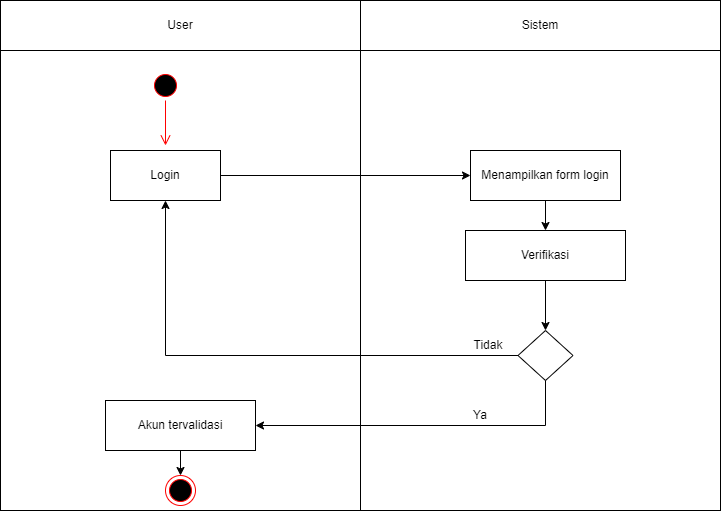

The diagram above was exported from draw.io. Its source (the exported page's mxGraphModel, read from the mxfile embedded in the PNG):
<mxGraphModel dx="1257" dy="620" grid="1" gridSize="10" guides="1" tooltips="1" connect="1" arrows="1" fold="1" page="1" pageScale="1" pageWidth="827" pageHeight="1169" math="0" shadow="0">
  <root>
    <mxCell id="0" />
    <mxCell id="1" parent="0" />
    <mxCell id="J97s1UXbX2JZv0q3zMkI-1" value="" style="rounded=0;whiteSpace=wrap;html=1;" vertex="1" parent="1">
      <mxGeometry x="120" y="80" width="360" height="510" as="geometry" />
    </mxCell>
    <mxCell id="J97s1UXbX2JZv0q3zMkI-2" value="" style="rounded=0;whiteSpace=wrap;html=1;" vertex="1" parent="1">
      <mxGeometry x="480" y="80" width="360" height="510" as="geometry" />
    </mxCell>
    <mxCell id="J97s1UXbX2JZv0q3zMkI-3" value="User" style="rounded=0;whiteSpace=wrap;html=1;" vertex="1" parent="1">
      <mxGeometry x="120" y="80" width="360" height="50" as="geometry" />
    </mxCell>
    <mxCell id="J97s1UXbX2JZv0q3zMkI-4" value="Sistem" style="rounded=0;whiteSpace=wrap;html=1;" vertex="1" parent="1">
      <mxGeometry x="480" y="80" width="360" height="50" as="geometry" />
    </mxCell>
    <mxCell id="J97s1UXbX2JZv0q3zMkI-5" value="" style="ellipse;html=1;shape=startState;fillColor=#000000;strokeColor=#ff0000;" vertex="1" parent="1">
      <mxGeometry x="270" y="150" width="30" height="30" as="geometry" />
    </mxCell>
    <mxCell id="J97s1UXbX2JZv0q3zMkI-6" value="" style="edgeStyle=orthogonalEdgeStyle;html=1;verticalAlign=bottom;endArrow=open;endSize=8;strokeColor=#ff0000;rounded=0;" edge="1" source="J97s1UXbX2JZv0q3zMkI-5" parent="1">
      <mxGeometry relative="1" as="geometry">
        <mxPoint x="285" y="225" as="targetPoint" />
        <Array as="points">
          <mxPoint x="285" y="225" />
          <mxPoint x="286" y="270" />
        </Array>
      </mxGeometry>
    </mxCell>
    <mxCell id="J97s1UXbX2JZv0q3zMkI-8" value="Login" style="html=1;whiteSpace=wrap;" vertex="1" parent="1">
      <mxGeometry x="230" y="230" width="110" height="50" as="geometry" />
    </mxCell>
    <mxCell id="J97s1UXbX2JZv0q3zMkI-9" value="Menampilkan form login" style="html=1;whiteSpace=wrap;" vertex="1" parent="1">
      <mxGeometry x="590" y="230" width="150" height="50" as="geometry" />
    </mxCell>
    <mxCell id="J97s1UXbX2JZv0q3zMkI-10" value="" style="endArrow=classic;html=1;rounded=0;entryX=0;entryY=0.5;entryDx=0;entryDy=0;exitX=1;exitY=0.5;exitDx=0;exitDy=0;" edge="1" parent="1" source="J97s1UXbX2JZv0q3zMkI-8" target="J97s1UXbX2JZv0q3zMkI-9">
      <mxGeometry width="50" height="50" relative="1" as="geometry">
        <mxPoint x="360" y="280" as="sourcePoint" />
        <mxPoint x="410" y="230" as="targetPoint" />
      </mxGeometry>
    </mxCell>
    <mxCell id="J97s1UXbX2JZv0q3zMkI-11" value="Verifikasi" style="html=1;whiteSpace=wrap;" vertex="1" parent="1">
      <mxGeometry x="585" y="310" width="160" height="50" as="geometry" />
    </mxCell>
    <mxCell id="J97s1UXbX2JZv0q3zMkI-12" value="" style="endArrow=classic;html=1;rounded=0;entryX=0.5;entryY=0;entryDx=0;entryDy=0;exitX=0.5;exitY=1;exitDx=0;exitDy=0;" edge="1" parent="1" source="J97s1UXbX2JZv0q3zMkI-9" target="J97s1UXbX2JZv0q3zMkI-11">
      <mxGeometry width="50" height="50" relative="1" as="geometry">
        <mxPoint x="350" y="265" as="sourcePoint" />
        <mxPoint x="600" y="265" as="targetPoint" />
      </mxGeometry>
    </mxCell>
    <mxCell id="J97s1UXbX2JZv0q3zMkI-14" value="" style="endArrow=classic;html=1;rounded=0;entryX=0.5;entryY=0;entryDx=0;entryDy=0;exitX=0.5;exitY=1;exitDx=0;exitDy=0;" edge="1" parent="1" source="J97s1UXbX2JZv0q3zMkI-11" target="J97s1UXbX2JZv0q3zMkI-19">
      <mxGeometry width="50" height="50" relative="1" as="geometry">
        <mxPoint x="675" y="290" as="sourcePoint" />
        <mxPoint x="675" y="390" as="targetPoint" />
        <Array as="points" />
      </mxGeometry>
    </mxCell>
    <mxCell id="J97s1UXbX2JZv0q3zMkI-15" value="" style="ellipse;html=1;shape=endState;fillColor=#000000;strokeColor=#ff0000;" vertex="1" parent="1">
      <mxGeometry x="285" y="555" width="30" height="30" as="geometry" />
    </mxCell>
    <mxCell id="J97s1UXbX2JZv0q3zMkI-16" value="" style="endArrow=classic;html=1;rounded=0;entryX=0.5;entryY=0;entryDx=0;entryDy=0;" edge="1" parent="1" source="J97s1UXbX2JZv0q3zMkI-13" target="J97s1UXbX2JZv0q3zMkI-15">
      <mxGeometry width="50" height="50" relative="1" as="geometry">
        <mxPoint x="295" y="490" as="sourcePoint" />
        <mxPoint x="600" y="265" as="targetPoint" />
      </mxGeometry>
    </mxCell>
    <mxCell id="J97s1UXbX2JZv0q3zMkI-19" value="" style="rhombus;" vertex="1" parent="1">
      <mxGeometry x="637.5" y="410" width="55" height="50" as="geometry" />
    </mxCell>
    <mxCell id="J97s1UXbX2JZv0q3zMkI-20" value="" style="endArrow=classic;html=1;rounded=0;entryX=0.5;entryY=1;entryDx=0;entryDy=0;exitX=0;exitY=0.5;exitDx=0;exitDy=0;" edge="1" parent="1" source="J97s1UXbX2JZv0q3zMkI-19" target="J97s1UXbX2JZv0q3zMkI-8">
      <mxGeometry width="50" height="50" relative="1" as="geometry">
        <mxPoint x="675" y="370" as="sourcePoint" />
        <mxPoint x="675" y="410" as="targetPoint" />
        <Array as="points">
          <mxPoint x="285" y="435" />
        </Array>
      </mxGeometry>
    </mxCell>
    <mxCell id="J97s1UXbX2JZv0q3zMkI-22" value="" style="endArrow=classic;html=1;rounded=0;entryX=0.5;entryY=0;entryDx=0;entryDy=0;" edge="1" parent="1" target="J97s1UXbX2JZv0q3zMkI-13">
      <mxGeometry width="50" height="50" relative="1" as="geometry">
        <mxPoint x="295" y="490" as="sourcePoint" />
        <mxPoint x="295" y="530" as="targetPoint" />
      </mxGeometry>
    </mxCell>
    <mxCell id="J97s1UXbX2JZv0q3zMkI-13" value="Akun tervalidasi" style="html=1;whiteSpace=wrap;" vertex="1" parent="1">
      <mxGeometry x="225" y="480" width="150" height="50" as="geometry" />
    </mxCell>
    <mxCell id="J97s1UXbX2JZv0q3zMkI-23" value="" style="endArrow=classic;html=1;rounded=0;entryX=1;entryY=0.5;entryDx=0;entryDy=0;exitX=0.5;exitY=1;exitDx=0;exitDy=0;" edge="1" parent="1" source="J97s1UXbX2JZv0q3zMkI-19" target="J97s1UXbX2JZv0q3zMkI-13">
      <mxGeometry width="50" height="50" relative="1" as="geometry">
        <mxPoint x="675" y="370" as="sourcePoint" />
        <mxPoint x="675" y="420" as="targetPoint" />
        <Array as="points">
          <mxPoint x="665" y="505" />
        </Array>
      </mxGeometry>
    </mxCell>
    <mxCell id="J97s1UXbX2JZv0q3zMkI-24" value="Ya" style="text;html=1;align=center;verticalAlign=middle;whiteSpace=wrap;rounded=0;" vertex="1" parent="1">
      <mxGeometry x="570" y="480" width="60" height="30" as="geometry" />
    </mxCell>
    <mxCell id="J97s1UXbX2JZv0q3zMkI-25" value="Tidak" style="text;html=1;align=center;verticalAlign=middle;whiteSpace=wrap;rounded=0;" vertex="1" parent="1">
      <mxGeometry x="577.5" y="410" width="60" height="30" as="geometry" />
    </mxCell>
  </root>
</mxGraphModel>